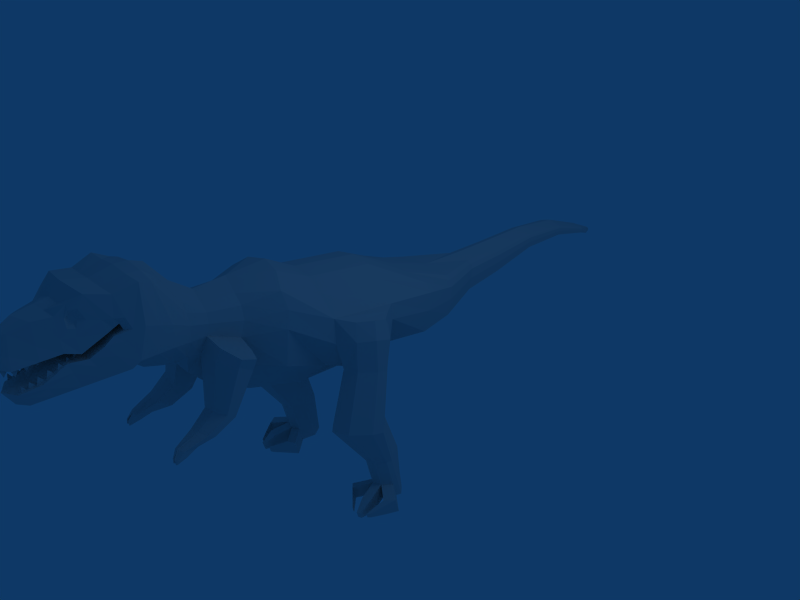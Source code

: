 # Source: T-REX.blend  (saved by Blender 2.68.0; exported with 4.5.12 LTS)
import bpy
from mathutils import Matrix  # noqa: F401  (used for matrix-valued properties, if any)

bpy.ops.wm.read_factory_settings(use_empty=True)
scene = bpy.context.scene
scene.name = 'Scene'

# ---- collections
col_collection_1 = bpy.data.collections.new('Collection 1'); scene.collection.children.link(col_collection_1)

# ---- materials (node trees are filled in below, after node groups)
mat_material = bpy.data.materials.new('Material')
mat_material.alpha_threshold = 0.0
mat_material.roughness = 0.5
mat_material.line_color = (0.0, 0.0, 0.0, 1.0)

# ---- material node trees

# ---- world
world_world = bpy.data.worlds.new('World'); scene.world = world_world
world_world.color = (0.05656, 0.2208, 0.4)
world_world.use_sun_shadow = False
world_world.sun_shadow_jitter_overblur = 0.0
world_world.cycles.sampling_method = 'MANUAL'
world_world.cycles.sample_map_resolution = 256

# ---- cameras
cam_camera = bpy.data.cameras.new('Camera')
cam_camera.passepartout_alpha = 0.2
cam_camera.clip_end = 100.0
cam_camera.lens = 35.0
cam_camera.sensor_width = 32.0
cam_camera.sensor_height = 18.0
cam_camera.ortho_scale = 7.314
cam_camera.show_passepartout = False
cam_camera.show_safe_areas = True
cam_camera.dof.focus_distance = 0.0
cam_camera.dof.aperture_fstop = 128.0

# ---- lights
light_spot = bpy.data.lights.new('Spot', 'POINT')
light_spot.transmission_factor = 0.0
light_spot.cutoff_distance = 30.0
light_spot.energy = 100.0
light_spot.shadow_buffer_clip_start = 1.001
light_spot.shadow_soft_size = 1.0
light_spot.shadow_maximum_resolution = 0.006
light_spot.use_absolute_resolution = True
light_spot.cycles.use_multiple_importance_sampling = False

# ---- meshes
me_plane_027 = bpy.data.meshes.new('Plane.027')
me_plane_027.from_pydata([(1.0, 0.0, 0.0), (-1.0, -1.0, 0.0), (-1.0, 1.0, 0.0)], [], [(1, 0, 2)])
me_plane_027.use_remesh_preserve_volume = False
me_plane_027.use_remesh_preserve_attributes = False
me_plane_027.use_mirror_vertex_groups = False
me_plane_027.update()
me_plane_026 = bpy.data.meshes.new('Plane.026')
me_plane_026.from_pydata([(1.0, 0.0, 0.0), (-1.0, -1.0, 0.0), (-1.0, 1.0, 0.0)], [], [(1, 0, 2)])
me_plane_026.use_remesh_preserve_volume = False
me_plane_026.use_remesh_preserve_attributes = False
me_plane_026.use_mirror_vertex_groups = False
me_plane_026.update()
me_plane_025 = bpy.data.meshes.new('Plane.025')
me_plane_025.from_pydata([(1.0, 0.0, 0.0), (-1.0, -1.0, 0.0), (-1.0, 1.0, 0.0)], [], [(1, 0, 2)])
me_plane_025.use_remesh_preserve_volume = False
me_plane_025.use_remesh_preserve_attributes = False
me_plane_025.use_mirror_vertex_groups = False
me_plane_025.update()
me_plane_024 = bpy.data.meshes.new('Plane.024')
me_plane_024.from_pydata([(1.0, 0.0, 0.0), (-1.0, -1.0, 0.0), (-1.0, 1.0, 0.0)], [], [(1, 0, 2)])
me_plane_024.use_remesh_preserve_volume = False
me_plane_024.use_remesh_preserve_attributes = False
me_plane_024.use_mirror_vertex_groups = False
me_plane_024.update()
me_plane_023 = bpy.data.meshes.new('Plane.023')
me_plane_023.from_pydata([(1.0, 0.0, 0.0), (-1.0, -1.0, 0.0), (-1.0, 1.0, 0.0)], [], [(1, 0, 2)])
me_plane_023.use_remesh_preserve_volume = False
me_plane_023.use_remesh_preserve_attributes = False
me_plane_023.use_mirror_vertex_groups = False
me_plane_023.update()
me_plane_022 = bpy.data.meshes.new('Plane.022')
me_plane_022.from_pydata([(1.0, 0.0, 0.0), (-1.0, -1.0, 0.0), (-1.0, 1.0, 0.0)], [], [(1, 0, 2)])
me_plane_022.use_remesh_preserve_volume = False
me_plane_022.use_remesh_preserve_attributes = False
me_plane_022.use_mirror_vertex_groups = False
me_plane_022.update()
me_plane_021 = bpy.data.meshes.new('Plane.021')
me_plane_021.from_pydata([(1.0, 0.0, 0.0), (-1.0, -1.0, 0.0), (-1.0, 1.0, 0.0)], [], [(1, 0, 2)])
me_plane_021.use_remesh_preserve_volume = False
me_plane_021.use_remesh_preserve_attributes = False
me_plane_021.use_mirror_vertex_groups = False
me_plane_021.update()
me_plane_020 = bpy.data.meshes.new('Plane.020')
me_plane_020.from_pydata([(1.0, 0.0, 0.0), (-1.0, -1.0, 0.0), (-1.0, 1.0, 0.0)], [], [(1, 0, 2)])
me_plane_020.use_remesh_preserve_volume = False
me_plane_020.use_remesh_preserve_attributes = False
me_plane_020.use_mirror_vertex_groups = False
me_plane_020.update()
me_plane_019 = bpy.data.meshes.new('Plane.019')
me_plane_019.from_pydata([(1.0, 0.0, 0.0), (-1.0, -1.0, 0.0), (-1.0, 1.0, 0.0)], [], [(1, 0, 2)])
me_plane_019.use_remesh_preserve_volume = False
me_plane_019.use_remesh_preserve_attributes = False
me_plane_019.use_mirror_vertex_groups = False
me_plane_019.update()
me_plane_018 = bpy.data.meshes.new('Plane.018')
me_plane_018.from_pydata([(1.0, 0.0, 0.0), (-1.0, -1.0, 0.0), (-1.0, 1.0, 0.0)], [], [(1, 0, 2)])
me_plane_018.use_remesh_preserve_volume = False
me_plane_018.use_remesh_preserve_attributes = False
me_plane_018.use_mirror_vertex_groups = False
me_plane_018.update()
me_plane_017 = bpy.data.meshes.new('Plane.017')
me_plane_017.from_pydata([(1.0, 0.0, 0.0), (-1.0, -1.0, 0.0), (-1.0, 1.0, 0.0)], [], [(1, 0, 2)])
me_plane_017.use_remesh_preserve_volume = False
me_plane_017.use_remesh_preserve_attributes = False
me_plane_017.use_mirror_vertex_groups = False
me_plane_017.update()
me_plane_016 = bpy.data.meshes.new('Plane.016')
me_plane_016.from_pydata([(1.0, 0.0, 0.0), (-1.0, -1.0, 0.0), (-1.0, 1.0, 0.0)], [], [(1, 0, 2)])
me_plane_016.use_remesh_preserve_volume = False
me_plane_016.use_remesh_preserve_attributes = False
me_plane_016.use_mirror_vertex_groups = False
me_plane_016.update()
me_plane_015 = bpy.data.meshes.new('Plane.015')
me_plane_015.from_pydata([(1.0, 0.0, 0.0), (-1.0, -1.0, 0.0), (-1.0, 1.0, 0.0)], [], [(1, 0, 2)])
me_plane_015.use_remesh_preserve_volume = False
me_plane_015.use_remesh_preserve_attributes = False
me_plane_015.use_mirror_vertex_groups = False
me_plane_015.update()
me_plane_014 = bpy.data.meshes.new('Plane.014')
me_plane_014.from_pydata([(1.0, 0.0, 0.0), (-1.0, -1.0, 0.0), (-1.0, 1.0, 0.0)], [], [(1, 0, 2)])
me_plane_014.use_remesh_preserve_volume = False
me_plane_014.use_remesh_preserve_attributes = False
me_plane_014.use_mirror_vertex_groups = False
me_plane_014.update()
me_plane_013 = bpy.data.meshes.new('Plane.013')
me_plane_013.from_pydata([(1.0, 0.0, 0.0), (-1.0, -1.0, 0.0), (-1.0, 1.0, 0.0)], [], [(1, 0, 2)])
me_plane_013.use_remesh_preserve_volume = False
me_plane_013.use_remesh_preserve_attributes = False
me_plane_013.use_mirror_vertex_groups = False
me_plane_013.update()
me_plane_012 = bpy.data.meshes.new('Plane.012')
me_plane_012.from_pydata([(1.0, 0.0, 0.0), (-1.0, -1.0, 0.0), (-1.0, 1.0, 0.0)], [], [(1, 0, 2)])
me_plane_012.use_remesh_preserve_volume = False
me_plane_012.use_remesh_preserve_attributes = False
me_plane_012.use_mirror_vertex_groups = False
me_plane_012.update()
me_plane_011 = bpy.data.meshes.new('Plane.011')
me_plane_011.from_pydata([(1.0, 0.0, 0.0), (-1.0, -1.0, 0.0), (-1.0, 1.0, 0.0)], [], [(1, 0, 2)])
me_plane_011.use_remesh_preserve_volume = False
me_plane_011.use_remesh_preserve_attributes = False
me_plane_011.use_mirror_vertex_groups = False
me_plane_011.update()
me_plane_010 = bpy.data.meshes.new('Plane.010')
me_plane_010.from_pydata([(1.0, 0.0, 0.0), (-1.0, -1.0, 0.0), (-1.0, 1.0, 0.0)], [], [(1, 0, 2)])
me_plane_010.use_remesh_preserve_volume = False
me_plane_010.use_remesh_preserve_attributes = False
me_plane_010.use_mirror_vertex_groups = False
me_plane_010.update()
me_plane_009 = bpy.data.meshes.new('Plane.009')
me_plane_009.from_pydata([(1.0, 0.0, 0.0), (-1.0, -1.0, 0.0), (-1.0, 1.0, 0.0)], [], [(1, 0, 2)])
me_plane_009.use_remesh_preserve_volume = False
me_plane_009.use_remesh_preserve_attributes = False
me_plane_009.use_mirror_vertex_groups = False
me_plane_009.update()
me_plane_008 = bpy.data.meshes.new('Plane.008')
me_plane_008.from_pydata([(1.0, 0.0, 0.0), (-1.0, -1.0, 0.0), (-1.0, 1.0, 0.0)], [], [(1, 0, 2)])
me_plane_008.use_remesh_preserve_volume = False
me_plane_008.use_remesh_preserve_attributes = False
me_plane_008.use_mirror_vertex_groups = False
me_plane_008.update()
me_plane_007 = bpy.data.meshes.new('Plane.007')
me_plane_007.from_pydata([(1.0, 0.0, 0.0), (-1.0, -1.0, 0.0), (-1.0, 1.0, 0.0)], [], [(1, 0, 2)])
me_plane_007.use_remesh_preserve_volume = False
me_plane_007.use_remesh_preserve_attributes = False
me_plane_007.use_mirror_vertex_groups = False
me_plane_007.update()
me_plane_006 = bpy.data.meshes.new('Plane.006')
me_plane_006.from_pydata([(1.0, 0.0, 0.0), (-1.0, -1.0, 0.0), (-1.0, 1.0, 0.0)], [], [(1, 0, 2)])
me_plane_006.use_remesh_preserve_volume = False
me_plane_006.use_remesh_preserve_attributes = False
me_plane_006.use_mirror_vertex_groups = False
me_plane_006.update()
me_plane_005 = bpy.data.meshes.new('Plane.005')
me_plane_005.from_pydata([(1.0, 0.0, 0.0), (-1.0, -1.0, 0.0), (-1.0, 1.0, 0.0)], [], [(1, 0, 2)])
me_plane_005.use_remesh_preserve_volume = False
me_plane_005.use_remesh_preserve_attributes = False
me_plane_005.use_mirror_vertex_groups = False
me_plane_005.update()
me_plane_004 = bpy.data.meshes.new('Plane.004')
me_plane_004.from_pydata([(1.0, 0.0, 0.0), (-1.0, -1.0, 0.0), (-1.0, 1.0, 0.0)], [], [(1, 0, 2)])
me_plane_004.use_remesh_preserve_volume = False
me_plane_004.use_remesh_preserve_attributes = False
me_plane_004.use_mirror_vertex_groups = False
me_plane_004.update()
me_plane_003 = bpy.data.meshes.new('Plane.003')
me_plane_003.from_pydata([(1.0, 0.0, 0.0), (-1.0, -1.0, 0.0), (-1.0, 1.0, 0.0)], [], [(1, 0, 2)])
me_plane_003.use_remesh_preserve_volume = False
me_plane_003.use_remesh_preserve_attributes = False
me_plane_003.use_mirror_vertex_groups = False
me_plane_003.update()
me_plane_002 = bpy.data.meshes.new('Plane.002')
me_plane_002.from_pydata([(1.0, 0.0, 0.0), (-1.0, -1.0, 0.0), (-1.0, 1.0, 0.0)], [], [(1, 0, 2)])
me_plane_002.use_remesh_preserve_volume = False
me_plane_002.use_remesh_preserve_attributes = False
me_plane_002.use_mirror_vertex_groups = False
me_plane_002.update()
me_plane_001 = bpy.data.meshes.new('Plane.001')
me_plane_001.from_pydata([(1.0, 0.0, 0.0), (-1.0, -1.0, 0.0), (-1.0, 1.0, 0.0)], [], [(1, 0, 2)])
me_plane_001.use_remesh_preserve_volume = False
me_plane_001.use_remesh_preserve_attributes = False
me_plane_001.use_mirror_vertex_groups = False
me_plane_001.update()
me_plane = bpy.data.meshes.new('Plane')
me_plane.from_pydata([(1.0, 0.0, 0.0), (-1.0, -1.0, 0.0), (-1.0, 1.0, 0.0)], [], [(1, 0, 2)])
me_plane.use_remesh_preserve_volume = False
me_plane.use_remesh_preserve_attributes = False
me_plane.use_mirror_vertex_groups = False
me_plane.update()
me_cube = bpy.data.meshes.new('Cube')
me_cube.from_pydata([(0.3693, -3.608, 1.459), (0.1525, -4.453, 1.303), (0.3561, -3.768, 1.918), (0.07929, -4.402, 1.642), (0.4018, -3.494, 1.534), (0.484, -3.28, 1.921), (0.4107, -3.468, 1.461), (0.5177, -3.294, 1.477), (0.3815, -3.661, 1.346), (0.4522, -3.46, 1.049), (0.1655, -4.447, 1.056), (0.1011, -4.347, 0.8726), (0.0, -3.606, 1.446), (0.0, -4.648, 1.354), (0.0, -3.82, 1.961), (-9.047e-09, -4.534, 1.642), (2.58e-07, -3.437, 1.584), (0.0, -3.288, 1.953), (3.173e-07, -3.397, 1.461), (0.4152, -2.961, 1.328), (0.0, -3.613, 1.346), (3.766e-07, -3.386, 1.049), (0.0, -4.542, 1.052), (0.0, -4.439, 0.8819), (0.3036, -3.856, 1.309), (0.2722, -3.9, 1.839), (0.0, -3.871, 1.309), (0.0, -3.94, 1.832), (0.2676, -4.004, 1.357), (0.2263, -4.017, 1.731), (0.0, -4.09, 1.81), (0.0, -4.062, 1.369), (0.2146, -4.211, 1.332), (0.1585, -4.202, 1.72), (0.0, -4.317, 1.771), (0.0, -4.208, 1.327), (0.2767, -3.903, 0.9606), (0.2735, -3.994, 1.25), (0.0, -3.926, 0.9606), (0.0, -4.034, 1.25), (0.1889, -4.125, 0.9166), (0.2195, -4.22, 1.102), (0.0, -4.196, 0.9166), (0.0, -4.304, 1.102), (0.3644, -3.681, 1.005), (0.3275, -3.804, 1.247), (0.0, -3.656, 1.005), (0.0, -3.8, 1.247), (0.4849, -3.377, 1.119), (0.3961, -3.568, 1.425), (0.0, -3.285, 0.8654), (0.0, -3.516, 1.433), (0.0, -4.448, 1.298), (0.3746, -3.644, 1.616), (0.1107, -4.434, 1.433), (0.4507, -3.45, 1.6), (0.4709, -3.402, 1.467), (0.4235, -3.584, 1.232), (0.1287, -4.408, 0.9858), (0.0, -4.604, 1.464), (0.0, -4.502, 0.9865), (0.2946, -3.88, 1.491), (0.2508, -4.009, 1.501), (0.1862, -4.208, 1.481), (0.2761, -3.959, 1.139), (0.2024, -4.184, 1.031), (0.3498, -3.757, 1.154), (0.4472, -3.494, 1.363), (0.2831, -3.846, 1.72), (0.2618, -3.888, 1.723), (0.2502, -3.913, 1.688), (0.2878, -3.826, 1.666), (0.2675, -3.863, 1.623), (0.2564, -3.907, 1.629), (0.2952, -3.861, 1.576), (0.2748, -3.936, 1.593), (0.3239, -3.824, 1.776), (0.3325, -3.766, 1.647), (0.2848, -3.906, 1.777), (0.2634, -3.94, 1.7), (0.1846, -3.607, 1.453), (0.07625, -4.551, 1.328), (0.1781, -3.794, 1.939), (0.03964, -4.468, 1.642), (0.2009, -3.465, 1.559), (0.242, -3.284, 1.925), (0.2053, -3.433, 1.461), (0.3463, -3.006, 1.695), (0.1907, -3.637, 1.346), (0.2261, -3.423, 1.049), (0.08274, -4.494, 1.054), (0.05056, -4.393, 0.8772), (0.1518, -3.863, 1.309), (0.1361, -3.929, 1.806), (0.1338, -4.033, 1.363), (0.1132, -4.053, 1.771), (0.1073, -4.21, 1.33), (0.07927, -4.26, 1.746), (0.1383, -3.915, 0.9606), (0.1367, -4.014, 1.25), (0.09445, -4.161, 0.9166), (0.1097, -4.262, 1.102), (0.1822, -3.669, 1.005), (0.1637, -3.802, 1.247), (0.2425, -3.331, 1.119), (0.198, -3.542, 1.429), (0.05534, -4.519, 1.449), (0.06435, -4.455, 0.9862), (0.0, -2.981, 1.887), (0.3935, -2.957, 1.062), (0.0, -2.972, 0.6926), (0.2068, -2.984, 1.793), (0.2089, -2.939, 0.8093), (0.4392, -3.167, 1.091), (0.4664, -3.128, 1.402), (0.2257, -3.135, 0.9642), (0.4151, -3.12, 1.85), (0.2244, -3.127, 1.909), (0.0, -3.149, 0.7491), (0.0, -3.132, 1.943), (0.4201, -3.524, 1.855), (0.3855, -3.551, 1.497), (0.0, -3.554, 1.892), (0.0, -3.522, 1.515), (0.4127, -3.547, 1.608), (0.21, -3.539, 1.867), (0.1928, -3.536, 1.506), (0.3291, -2.738, 1.197), (0.2913, -2.74, 1.327), (0.0, -2.748, 1.604), (0.3172, -2.744, 1.008), (0.0, -2.784, 0.6407), (0.2147, -2.757, 1.445), (0.2159, -2.763, 0.7979), (0.3126, -2.516, 1.133), (0.2794, -2.51, 1.248), (0.0, -2.483, 1.416), (0.3021, -2.552, 0.9982), (0.0, -2.66, 0.478), (0.2123, -2.513, 1.326), (0.2133, -2.599, 0.7547), (0.3628, -2.124, 1.045), (0.3162, -2.115, 1.206), (0.0, -2.078, 1.442), (0.3481, -2.174, 0.8553), (0.0, -2.325, 0.1244), (0.222, -2.119, 1.316), (0.2234, -2.24, 0.5131), (0.5561, -1.679, 1.078), (0.4659, -1.701, 1.287), (0.0, -1.557, 1.472), (0.5755, -1.722, 0.8656), (0.0, -1.888, -0.05833), (0.2659, -1.606, 1.427), (0.5133, -1.726, 0.3806), (0.7364, -1.213, 0.8695), (0.4659, -1.191, 1.079), (0.0, -1.174, 1.264), (0.7635, -1.224, 0.5637), (0.0, -1.213, -0.2663), (0.2659, -1.18, 1.219), (0.5133, -1.194, 0.1726), (0.7564, -0.3721, 0.771), (0.4595, -0.3145, 0.968), (0.0, -0.2987, 1.142), (0.7746, -0.3768, 0.5718), (0.0, -0.335, -0.2968), (0.2715, -0.304, 1.099), (0.5042, -0.3172, 0.1158), (0.6704, 0.3682, 0.6296), (0.5899, 0.3701, 0.7334), (0.0, 0.3243, 0.8252), (0.68, 0.3297, 0.3984), (0.0, 0.2511, -0.2397), (0.3105, 0.3215, 0.8026), (0.6134, 0.3145, 0.08592), (0.5187, 0.9008, 0.4783), (0.4731, 0.9018, 0.5554), (0.0, 0.9606, 0.6236), (0.5242, 0.8789, 0.3066), (0.0, 0.919, -0.1672), (0.4168, 0.9049, 0.6067), (0.4864, 0.8703, 0.07462), (0.2508, 1.583, 0.4309), (0.2159, 1.584, 0.4898), (0.0, 1.539, 0.6044), (0.2549, 1.567, 0.2998), (0.0, 1.502, -0.06211), (0.1729, 1.587, 0.529), (0.2261, 1.56, 0.1226), (0.2274, 2.177, 0.4495), (0.1989, 2.177, 0.4975), (0.0, 2.114, 0.6026), (0.2308, 2.163, 0.3425), (0.0, 2.082, 0.04731), (0.1639, 2.179, 0.5295), (0.2073, 2.158, 0.198), (0.1986, 2.895, 0.4905), (0.1815, 2.896, 0.5192), (0.0, 2.867, 0.6072), (0.2006, 2.887, 0.4265), (0.0, 2.846, 0.25), (0.1606, 2.897, 0.5383), (0.1865, 2.884, 0.3401), (0.1915, 3.587, 0.4367), (0.1798, 3.587, 0.4565), (0.0, 3.579, 0.5211), (0.1929, 3.581, 0.3927), (0.0, 3.564, 0.2711), (0.1653, 3.588, 0.4696), (0.1832, 3.579, 0.3332), (0.1662, 4.18, 0.1902), (0.1554, 4.185, 0.2728), (0.0, 4.171, 0.1527), (0.1721, 4.181, 0.2262), (0.0, 4.18, 0.3039), (0.1642, 4.184, 0.2648), (0.1713, 4.184, 0.2529), (0.1272, 4.37, 0.1185), (0.1239, 4.371, 0.2086), (0.0, 4.367, 0.1068), (0.1291, 4.37, 0.1297), (0.0, 4.37, 0.2183), (0.1266, 4.371, 0.1418), (0.1288, 4.371, 0.1381), (0.01596, 4.58, 0.06871), (0.01078, 4.582, 0.1083), (0.0, 4.575, 0.05073), (0.01877, 4.58, 0.08596), (0.0, 4.58, 0.1232), (0.01496, 4.582, 0.1045), (0.01836, 4.582, 0.09873), (1.03, -0.8727, 0.8279), (1.108, -0.9241, 0.6268), (1.045, -0.7298, 0.803), (1.127, -0.7372, 0.5821), (0.9099, -0.566, 0.799), (0.9341, -0.5829, 0.6296), (0.979, -1.106, 0.619), (0.9122, -1.055, 0.8315), (0.8014, -1.16, 0.2177), (0.6843, -1.056, 0.1823), (0.8081, -0.523, 0.1625), (0.6628, -0.7476, 0.158), (1.118, -0.9245, 0.2238), (1.124, -0.7963, 0.1924), (0.9659, -0.6377, 0.1773), (0.985, -1.111, 0.241), (1.005, -1.299, -0.5103), (0.9818, -0.7222, -0.5881), (1.175, -0.9158, -0.5696), (1.168, -1.072, -0.5313), (0.6119, -0.8563, -0.6117), (0.7892, -0.5823, -0.6061), (0.6381, -1.233, -0.582), (0.7811, -1.36, -0.5388), (0.9531, -0.8764, -1.138), (0.9407, -0.5689, -1.179), (1.044, -0.6721, -1.169), (1.04, -0.7554, -1.149), (0.7436, -0.6404, -1.192), (0.8381, -0.39, -1.206), (0.7575, -0.8411, -1.176), (0.8337, -0.9085, -1.153), (0.953, -0.726, -1.724), (0.9406, -0.4188, -1.765), (1.043, -0.5219, -1.755), (1.04, -0.6051, -1.735), (0.7437, -0.4902, -1.778), (0.8381, -0.3443, -1.775), (0.7577, -0.6908, -1.762), (0.8338, -0.7581, -1.739), (0.7437, -0.5403, -1.582), (0.7576, -0.7409, -1.566), (0.8338, -0.8083, -1.543), (0.953, -0.7762, -1.528), (1.04, -0.6553, -1.54), (1.043, -0.572, -1.56), (0.9406, -0.4689, -1.57), (0.8381, -0.3596, -1.585), (1.026, -1.019, -1.591), (0.907, -1.051, -1.606), (0.907, -1.001, -1.801), (1.026, -0.9685, -1.786), (0.6731, -1.007, -1.595), (0.5969, -0.9399, -1.618), (0.597, -0.8897, -1.813), (0.6731, -0.9571, -1.79), (1.248, -0.8078, -1.579), (1.161, -0.9288, -1.567), (1.161, -0.8786, -1.763), (1.248, -0.7577, -1.774), (1.017, -1.183, -1.703), (0.9667, -1.196, -1.71), (0.9667, -1.175, -1.791), (1.017, -1.162, -1.785), (0.8687, -1.178, -1.705), (0.8368, -1.15, -1.715), (0.8368, -1.129, -1.796), (0.8687, -1.157, -1.787), (1.105, -1.098, -1.708), (1.078, -1.136, -1.705), (1.078, -1.12, -1.765), (1.105, -1.083, -1.769), (1.178, -0.9511, -1.638), (1.178, -0.9155, -1.777), (1.117, -1.037, -1.631), (1.117, -1.001, -1.769), (0.7728, -2.452, 0.8699), (0.735, -2.472, 0.7661), (0.7663, -2.267, 0.7989), (0.7131, -2.295, 0.6531), (0.4782, -2.58, 0.783), (0.5383, -2.548, 0.9478), (0.6126, -2.22, 0.821), (0.5283, -2.265, 0.5895), (0.32, -2.689, 0.1933), (0.3261, -2.473, 0.04775), (0.6345, -2.612, 0.2002), (0.6213, -2.506, 0.1321), (0.4797, -2.677, 0.2104), (0.5098, -2.487, 0.09378), (0.353, -2.9, 0.03596), (0.3578, -2.728, -0.07998), (0.6034, -2.839, 0.04142), (0.5929, -2.754, -0.01281), (0.4801, -2.891, 0.04957), (0.5041, -2.74, -0.04333), (0.4168, -3.14, -0.06091), (0.4139, -2.952, -0.09596), (0.5559, -3.11, -0.05321), (0.5495, -2.967, -0.06926), (0.4808, -3.141, -0.04824), (0.4943, -2.952, -0.1235), (0.5231, -2.548, 0.9511), (0.5087, -2.264, 0.5846), (0.4612, -2.582, 0.7812), (0.5957, -2.217, 0.8232), (0.4981, -2.487, 0.09083), (0.4694, -2.678, 0.2093), (0.4948, -2.739, -0.04568), (0.472, -2.892, 0.0487), (0.4891, -3.043, -0.1217), (0.4767, -3.141, -0.03314), (0.4882, -3.204, -0.1251), (0.4594, -3.203, -0.1384), (0.458, -3.066, -0.1552), (0.4941, -3.156, -0.1676), (0.51, -3.209, -0.133), (0.5081, -3.209, -0.1169), (0.514, -3.162, -0.1594), (0.5165, -3.071, -0.1603), (0.543, -3.078, -0.1342), (0.5461, -3.194, -0.1354), (0.4924, -3.175, -0.07502), (0.4954, -3.175, -0.09062), (0.5016, -3.011, -0.1406), (0.5054, -3.011, -0.1419), (0.5463, -3.022, -0.1018), (0.551, -3.152, -0.0943), (0.4782, -3.209, -0.1795), (0.4722, -3.209, -0.1823), (0.4719, -3.199, -0.1858), (0.4794, -3.199, -0.1884), (0.5211, -3.209, -0.1799), (0.5204, -3.209, -0.1743), (0.5225, -3.192, -0.1892), (0.5234, -3.192, -0.1895), (0.5326, -3.195, -0.1804), (0.5337, -3.203, -0.1808)], [], [(63, 33, 3, 54), (125, 120, 5, 85), (115, 118, 110, 112), (124, 121, 4, 55), (104, 48, 9, 89), (55, 4, 6, 56), (100, 40, 11, 91), (67, 49, 8, 57), (65, 41, 10, 58), (96, 81, 13, 52, 35), (97, 34, 15, 83), (106, 83, 15, 59), (126, 123, 16, 84), (84, 16, 18, 86), (105, 51, 20, 88), (107, 90, 22, 60), (101, 43, 22, 90), (77, 76, 68, 71), (80, 92, 26, 12), (82, 14, 27, 93), (75, 74, 72, 73), (92, 94, 31, 26), (93, 27, 30, 95), (62, 29, 33, 63), (94, 96, 35, 31), (95, 30, 34, 97), (102, 44, 36, 98), (66, 45, 37, 64), (103, 47, 39, 99), (98, 36, 40, 100), (64, 37, 41, 65), (99, 39, 43, 101), (89, 9, 44, 102), (57, 8, 45, 66), (88, 20, 47, 103), (117, 116, 87, 111), (56, 6, 49, 67), (86, 18, 51, 105), (32, 63, 54, 1), (120, 124, 55, 5), (5, 55, 56, 7), (48, 67, 57, 9), (40, 65, 58, 11), (81, 106, 59, 13), (91, 107, 60, 23), (0, 53, 61, 24), (24, 61, 62, 28), (28, 62, 63, 32), (44, 66, 64, 36), (36, 64, 65, 40), (9, 57, 66, 44), (7, 56, 67, 48), (71, 68, 69, 72), (72, 69, 70, 73), (74, 77, 71, 72), (76, 78, 69, 68), (78, 79, 70, 69), (79, 75, 73, 70), (53, 2, 76, 77), (62, 61, 74, 75), (61, 53, 77, 74), (2, 25, 78, 76), (25, 29, 79, 78), (29, 62, 75, 79), (122, 125, 85, 17), (113, 115, 112, 109), (50, 104, 89, 21), (42, 100, 91, 23), (32, 1, 81, 96), (33, 97, 83, 3), (54, 3, 83, 106), (121, 126, 84, 4), (4, 84, 86, 6), (49, 105, 88, 8), (58, 10, 90, 107), (41, 101, 90, 10), (0, 24, 92, 80), (2, 82, 93, 25), (24, 28, 94, 92), (25, 93, 95, 29), (28, 32, 96, 94), (29, 95, 97, 33), (46, 102, 98, 38), (45, 103, 99, 37), (38, 98, 100, 42), (37, 99, 101, 41), (21, 89, 102, 46), (8, 88, 103, 45), (114, 113, 109, 19), (6, 86, 105, 49), (1, 54, 106, 81), (11, 58, 107, 91), (116, 114, 19, 87), (119, 117, 111, 108), (104, 50, 118, 115), (85, 5, 116, 117), (48, 104, 115, 113), (7, 48, 113, 114), (5, 7, 114, 116), (17, 85, 117, 119), (82, 2, 120, 125), (53, 0, 121, 124), (80, 12, 123, 126), (2, 53, 124, 120), (14, 82, 125, 122), (0, 80, 126, 121), (112, 110, 131, 133), (109, 112, 133, 130), (87, 19, 127, 128), (108, 111, 132, 129), (111, 87, 128, 132), (19, 109, 130, 127), (128, 127, 134, 135), (130, 133, 140, 137), (133, 131, 138, 140), (132, 128, 135, 139), (129, 132, 139, 136), (127, 130, 137, 134), (139, 135, 142, 146), (136, 139, 146, 143), (134, 137, 144, 141), (135, 134, 141, 142), (313, 312, 309, 308), (140, 138, 145, 147), (143, 146, 153, 150), (141, 144, 151, 148), (142, 141, 148, 149), (144, 147, 154, 151), (147, 145, 152, 154), (146, 142, 149, 153), (149, 148, 155, 156), (151, 154, 161, 158), (154, 152, 159, 161), (153, 149, 156, 160), (150, 153, 160, 157), (148, 151, 158, 155), (160, 156, 163, 167), (157, 160, 167, 164), (156, 155, 162, 163), (161, 159, 166, 168), (162, 165, 172, 169), (163, 162, 169, 170), (165, 168, 175, 172), (168, 166, 173, 175), (167, 163, 170, 174), (164, 167, 174, 171), (172, 175, 182, 179), (175, 173, 180, 182), (174, 170, 177, 181), (171, 174, 181, 178), (169, 172, 179, 176), (170, 169, 176, 177), (181, 177, 184, 188), (178, 181, 188, 185), (176, 179, 186, 183), (177, 176, 183, 184), (179, 182, 189, 186), (182, 180, 187, 189), (183, 186, 193, 190), (184, 183, 190, 191), (186, 189, 196, 193), (189, 187, 194, 196), (188, 184, 191, 195), (185, 188, 195, 192), (196, 194, 201, 203), (195, 191, 198, 202), (192, 195, 202, 199), (190, 193, 200, 197), (191, 190, 197, 198), (193, 196, 203, 200), (199, 202, 209, 206), (197, 200, 207, 204), (198, 197, 204, 205), (200, 203, 210, 207), (203, 201, 208, 210), (202, 198, 205, 209), (206, 209, 212, 215), (209, 205, 216, 212), (210, 208, 213, 211), (207, 210, 211, 214), (205, 204, 217, 216), (204, 207, 214, 217), (214, 211, 218, 221), (216, 217, 224, 223), (217, 214, 221, 224), (215, 212, 219, 222), (212, 216, 223, 219), (211, 213, 220, 218), (219, 223, 230, 226), (218, 220, 227, 225), (221, 218, 225, 228), (223, 224, 231, 230), (224, 221, 228, 231), (222, 219, 226, 229), (237, 236, 234, 235), (239, 238, 233, 232), (233, 235, 234, 232), (236, 162, 155, 239), (165, 162, 236, 237), (155, 158, 238, 239), (234, 236, 239, 232), (165, 237, 246, 242), (238, 158, 240, 247), (161, 168, 243, 241), (168, 165, 242, 243), (237, 235, 245, 246), (233, 238, 247, 244), (158, 161, 241, 240), (235, 233, 244, 245), (243, 242, 253, 252), (246, 245, 250, 249), (244, 247, 248, 251), (241, 243, 252, 254), (247, 240, 255, 248), (240, 241, 254, 255), (245, 244, 251, 250), (242, 246, 249, 253), (252, 253, 261, 260), (249, 250, 258, 257), (251, 248, 256, 259), (254, 252, 260, 262), (248, 255, 263, 256), (255, 254, 262, 263), (250, 251, 259, 258), (253, 249, 257, 261), (273, 272, 268, 270), (277, 276, 267, 266), (279, 278, 265, 269), (272, 279, 269, 268), (278, 277, 266, 265), (262, 260, 272, 273), (256, 263, 274, 275), (263, 262, 273, 274), (258, 259, 276, 277), (261, 257, 278, 279), (260, 261, 279, 272), (257, 258, 277, 278), (259, 256, 275, 276), (305, 304, 300, 303), (274, 281, 280, 275), (271, 282, 281, 274), (264, 283, 282, 271), (275, 280, 283, 264), (283, 280, 292, 295), (273, 285, 284, 274), (270, 286, 285, 273), (271, 287, 286, 270), (274, 284, 287, 271), (284, 285, 297, 296), (275, 289, 288, 276), (264, 290, 289, 275), (267, 291, 290, 264), (276, 288, 291, 267), (292, 293, 294, 295), (296, 297, 298, 299), (300, 301, 302, 303), (285, 286, 298, 297), (286, 287, 299, 298), (280, 281, 293, 292), (304, 306, 301, 300), (287, 284, 296, 299), (281, 282, 294, 293), (306, 307, 302, 301), (282, 283, 295, 294), (307, 305, 303, 302), (291, 288, 304, 305), (288, 289, 306, 304), (289, 290, 307, 306), (290, 291, 305, 307), (315, 314, 310, 311), (309, 311, 310, 308), (313, 308, 310, 314), (334, 336, 312, 313), (335, 337, 314, 315), (334, 313, 314, 337), (309, 312, 320, 318), (315, 311, 319, 321), (311, 309, 318, 319), (336, 140, 316, 339), (140, 147, 317, 316), (335, 315, 321, 338), (339, 316, 322, 341), (318, 320, 326, 324), (319, 318, 324, 325), (321, 319, 325, 327), (316, 317, 323, 322), (338, 321, 327, 340), (340, 327, 333, 342), (341, 322, 328, 343), (324, 326, 332, 330), (325, 324, 330, 331), (327, 325, 331, 333), (322, 323, 329, 328), (342, 356, 354, 343), (137, 140, 336, 334), (147, 144, 337, 335), (137, 334, 337, 144), (312, 336, 339, 320), (147, 335, 338, 317), (320, 339, 341, 326), (317, 338, 340, 323), (323, 340, 342, 329), (326, 341, 343, 332), (343, 354, 355, 332), (347, 344, 360, 363), (328, 345, 344, 343), (329, 346, 345, 328), (342, 347, 346, 329), (343, 344, 347, 342), (351, 352, 368, 367), (354, 349, 348, 355), (356, 350, 349, 354), (357, 351, 350, 356), (358, 352, 351, 357), (359, 353, 352, 358), (355, 348, 353, 359), (333, 357, 356, 342), (331, 358, 357, 333), (330, 359, 358, 331), (332, 355, 359, 330), (360, 361, 362, 363), (346, 347, 363, 362), (344, 345, 361, 360), (345, 346, 362, 361), (364, 365, 366, 367, 368, 369), (353, 348, 364, 369), (348, 349, 365, 364), (350, 351, 367, 366), (352, 353, 369, 368), (349, 350, 366, 365), (267, 264, 271, 270, 268, 269, 265, 266)])
me_cube.materials.append(mat_material)
me_cube.use_remesh_preserve_volume = False
me_cube.use_remesh_preserve_attributes = False
me_cube.use_mirror_vertex_groups = False
me_cube.update()

# ---- objects
ob_plane_027 = bpy.data.objects.new('Plane.027', me_plane_027)
ob_plane_026 = bpy.data.objects.new('Plane.026', me_plane_026)
ob_plane_025 = bpy.data.objects.new('Plane.025', me_plane_025)
ob_plane_024 = bpy.data.objects.new('Plane.024', me_plane_024)
ob_plane_023 = bpy.data.objects.new('Plane.023', me_plane_023)
ob_plane_022 = bpy.data.objects.new('Plane.022', me_plane_022)
ob_plane_021 = bpy.data.objects.new('Plane.021', me_plane_021)
ob_plane_020 = bpy.data.objects.new('Plane.020', me_plane_020)
ob_plane_019 = bpy.data.objects.new('Plane.019', me_plane_019)
ob_plane_018 = bpy.data.objects.new('Plane.018', me_plane_018)
ob_plane_017 = bpy.data.objects.new('Plane.017', me_plane_017)
ob_plane_016 = bpy.data.objects.new('Plane.016', me_plane_016)
ob_plane_015 = bpy.data.objects.new('Plane.015', me_plane_015)
ob_plane_014 = bpy.data.objects.new('Plane.014', me_plane_014)
ob_plane_013 = bpy.data.objects.new('Plane.013', me_plane_013)
ob_plane_012 = bpy.data.objects.new('Plane.012', me_plane_012)
ob_plane_011 = bpy.data.objects.new('Plane.011', me_plane_011)
ob_plane_010 = bpy.data.objects.new('Plane.010', me_plane_010)
ob_plane_009 = bpy.data.objects.new('Plane.009', me_plane_009)
ob_plane_008 = bpy.data.objects.new('Plane.008', me_plane_008)
ob_plane_007 = bpy.data.objects.new('Plane.007', me_plane_007)
ob_plane_006 = bpy.data.objects.new('Plane.006', me_plane_006)
ob_plane_005 = bpy.data.objects.new('Plane.005', me_plane_005)
ob_plane_004 = bpy.data.objects.new('Plane.004', me_plane_004)
ob_plane_003 = bpy.data.objects.new('Plane.003', me_plane_003)
ob_plane_002 = bpy.data.objects.new('Plane.002', me_plane_002)
ob_plane_001 = bpy.data.objects.new('Plane.001', me_plane_001)
ob_plane = bpy.data.objects.new('Plane', me_plane)
ob_cube = bpy.data.objects.new('Cube', me_cube)
ob_lamp = bpy.data.objects.new('Lamp', light_spot)
ob_camera = bpy.data.objects.new('Camera', cam_camera)

# ---- transforms, parenting, visibility, modifiers, constraints
ob_plane_027.location = (-0.1344, -4.418, 1.273)
ob_plane_027.rotation_euler = (-3.184, 1.296, -2.928)
ob_plane_027.scale = (0.05066, 0.05066, 0.05066)
ob_plane_027.lineart.crease_threshold = 0.0
ob_plane_026.location = (-0.1829, -4.31, 1.288)
ob_plane_026.rotation_euler = (-0.2379, 1.777, 0.09291)
ob_plane_026.scale = (0.05066, 0.05066, 0.05066)
ob_plane_026.lineart.crease_threshold = 0.0
ob_plane_025.location = (-0.1829, -4.22, 1.31)
ob_plane_025.rotation_euler = (-1.385, 1.556, -1.501)
ob_plane_025.scale = (0.05066, 0.05066, 0.05066)
ob_plane_025.lineart.crease_threshold = 0.0
ob_plane_024.location = (-0.1829, -4.121, 1.322)
ob_plane_024.rotation_euler = (-1.385, 1.556, -1.501)
ob_plane_024.scale = (0.05066, 0.05066, 0.05066)
ob_plane_024.lineart.crease_threshold = 0.0
ob_plane_023.location = (-0.1829, -4.046, 1.335)
ob_plane_023.rotation_euler = (-1.385, 1.556, -1.501)
ob_plane_023.scale = (0.05066, 0.05066, 0.05066)
ob_plane_023.lineart.crease_threshold = 0.0
ob_plane_022.location = (-0.07378, -4.501, 1.285)
ob_plane_022.rotation_euler = (-2.681, 1.307, -2.455)
ob_plane_022.scale = (0.05066, 0.05066, 0.05066)
ob_plane_022.lineart.crease_threshold = 0.0
ob_plane_021.location = (-0.04991, -4.57, 1.308)
ob_plane_021.rotation_euler = (-2.45, 1.209, -1.994)
ob_plane_021.scale = (0.05066, 0.05066, 0.05066)
ob_plane_021.lineart.crease_threshold = 0.0
ob_plane_020.location = (-0.2788, -3.891, 1.255)
ob_plane_020.rotation_euler = (0.4457, -1.438, -3.237)
ob_plane_020.scale = (0.05066, 0.05066, 0.05066)
ob_plane_020.lineart.crease_threshold = 0.0
ob_plane_019.location = (-0.2534, -3.964, 1.263)
ob_plane_019.rotation_euler = (-0.5457, -1.383, -2.243)
ob_plane_019.scale = (0.05066, 0.05066, 0.05066)
ob_plane_019.lineart.crease_threshold = 0.0
ob_plane_018.location = (-0.1673, -4.39, 1.075)
ob_plane_018.rotation_euler = (-0.3751, -1.254, -2.461)
ob_plane_018.scale = (0.05066, 0.05066, 0.05066)
ob_plane_018.lineart.crease_threshold = 0.0
ob_plane_017.location = (-0.1828, -4.321, 1.108)
ob_plane_017.rotation_euler = (-1.14, -1.301, -1.892)
ob_plane_017.scale = (0.05066, 0.05066, 0.05066)
ob_plane_017.lineart.crease_threshold = 0.0
ob_plane_016.location = (-0.1998, -4.24, 1.143)
ob_plane_016.rotation_euler = (-1.14, -1.301, -1.892)
ob_plane_016.scale = (0.05066, 0.05066, 0.05066)
ob_plane_016.lineart.crease_threshold = 0.0
ob_plane_015.location = (-0.2218, -4.148, 1.191)
ob_plane_015.rotation_euler = (-1.14, -1.301, -1.892)
ob_plane_015.scale = (0.05066, 0.05066, 0.05066)
ob_plane_015.lineart.crease_threshold = 0.0
ob_plane_014.location = (-0.2439, -4.048, 1.235)
ob_plane_014.rotation_euler = (-1.148, -1.294, -1.884)
ob_plane_014.scale = (0.05066, 0.05066, 0.05066)
ob_plane_014.lineart.crease_threshold = 0.0
ob_plane_013.location = (0.2392, -4.052, 1.226)
ob_plane_013.rotation_euler = (-2.171, -1.258, -1.047)
ob_plane_013.scale = (0.05066, 0.05066, 0.05066)
ob_plane_013.lineart.crease_threshold = 0.0
ob_plane_012.location = (0.2141, -4.151, 1.186)
ob_plane_012.rotation_euler = (-2.187, -1.264, -1.031)
ob_plane_012.scale = (0.05066, 0.05066, 0.05066)
ob_plane_012.lineart.crease_threshold = 0.0
ob_plane_011.location = (0.1895, -4.241, 1.141)
ob_plane_011.rotation_euler = (-2.187, -1.264, -1.031)
ob_plane_011.scale = (0.05066, 0.05066, 0.05066)
ob_plane_011.lineart.crease_threshold = 0.0
ob_plane_010.location = (0.1692, -4.32, 1.109)
ob_plane_010.rotation_euler = (-2.187, -1.264, -1.031)
ob_plane_010.scale = (0.05066, 0.05066, 0.05066)
ob_plane_010.lineart.crease_threshold = 0.0
ob_plane_009.location = (0.1512, -4.389, 1.078)
ob_plane_009.rotation_euler = (-2.187, -1.264, -1.031)
ob_plane_009.scale = (0.05066, 0.05066, 0.05066)
ob_plane_009.lineart.crease_threshold = 0.0
ob_plane_008.location = (0.2127, -3.963, 1.244)
ob_plane_008.rotation_euler = (-2.158, -1.361, -0.7993)
ob_plane_008.scale = (0.05066, 0.05066, 0.05066)
ob_plane_008.lineart.crease_threshold = 0.0
ob_plane_007.location = (0.1868, -3.885, 1.246)
ob_plane_007.rotation_euler = (0.1441, -1.728, -3.081)
ob_plane_007.scale = (0.05066, 0.05066, 0.05066)
ob_plane_007.lineart.crease_threshold = 0.0
ob_plane_006.location = (0.0407, -4.57, 1.308)
ob_plane_006.rotation_euler = (-1.37, 1.285, -1.745)
ob_plane_006.scale = (0.05066, 0.05066, 0.05066)
ob_plane_006.lineart.crease_threshold = 0.0
ob_plane_005.location = (0.07883, -4.501, 1.285)
ob_plane_005.rotation_euler = (-1.453, 1.444, -1.822)
ob_plane_005.scale = (0.05066, 0.05066, 0.05066)
ob_plane_005.lineart.crease_threshold = 0.0
ob_plane_004.location = (0.1226, -4.046, 1.335)
ob_plane_004.rotation_euler = (-1.385, 1.556, -1.501)
ob_plane_004.scale = (0.05066, 0.05066, 0.05066)
ob_plane_004.lineart.crease_threshold = 0.0
ob_plane_003.location = (0.1226, -4.121, 1.322)
ob_plane_003.rotation_euler = (-1.385, 1.556, -1.501)
ob_plane_003.scale = (0.05066, 0.05066, 0.05066)
ob_plane_003.lineart.crease_threshold = 0.0
ob_plane_002.location = (0.1226, -4.209, 1.31)
ob_plane_002.rotation_euler = (-1.385, 1.556, -1.501)
ob_plane_002.scale = (0.05066, 0.05066, 0.05066)
ob_plane_002.lineart.crease_threshold = 0.0
ob_plane_001.location = (0.1226, -4.31, 1.288)
ob_plane_001.rotation_euler = (-1.385, 1.556, -1.501)
ob_plane_001.scale = (0.05066, 0.05066, 0.05066)
ob_plane_001.lineart.crease_threshold = 0.0
ob_plane.location = (0.1226, -4.418, 1.273)
ob_plane.rotation_euler = (-1.311, 1.564, -1.427)
ob_plane.scale = (0.05066, 0.05066, 0.05066)
ob_plane.lineart.crease_threshold = 0.0
ob_cube.location = (0.0, 0.0, 0.0)
ob_cube.lock_rotations_4d = False
ob_cube.empty_display_type = 'ARROWS'
ob_cube.color = (0.0, 0.0, 0.0, 1.0)
ob_cube.lineart.crease_threshold = 0.0
_m = ob_cube.modifiers.new('Mirror', 'MIRROR')
_m.use_clip = True
ob_lamp.location = (4.076, 1.005, 5.904)
ob_lamp.rotation_euler = (0.6503, 0.05522, 1.866)
ob_lamp.lock_rotations_4d = False
ob_lamp.empty_display_type = 'ARROWS'
ob_lamp.color = (0.0, 0.0, 0.0, 0.0)
ob_lamp.hide_viewport = True
ob_lamp.lineart.crease_threshold = 0.0
ob_camera.location = (7.481, -6.508, 5.344)
ob_camera.rotation_euler = (1.109, 0.01082, 0.8149)
ob_camera.lock_rotations_4d = False
ob_camera.empty_display_type = 'ARROWS'
ob_camera.color = (0.0, 0.0, 0.0, 0.0)
ob_camera.hide_viewport = True
ob_camera.display_type = 'WIRE'
ob_camera.lineart.crease_threshold = 0.0

# ---- collection membership
col_collection_1.objects.link(ob_plane_027)
col_collection_1.objects.link(ob_plane_026)
col_collection_1.objects.link(ob_plane_025)
col_collection_1.objects.link(ob_plane_024)
col_collection_1.objects.link(ob_plane_023)
col_collection_1.objects.link(ob_plane_022)
col_collection_1.objects.link(ob_plane_021)
col_collection_1.objects.link(ob_plane_020)
col_collection_1.objects.link(ob_plane_019)
col_collection_1.objects.link(ob_plane_018)
col_collection_1.objects.link(ob_plane_017)
col_collection_1.objects.link(ob_plane_016)
col_collection_1.objects.link(ob_plane_015)
col_collection_1.objects.link(ob_plane_014)
col_collection_1.objects.link(ob_plane_013)
col_collection_1.objects.link(ob_plane_012)
col_collection_1.objects.link(ob_plane_011)
col_collection_1.objects.link(ob_plane_010)
col_collection_1.objects.link(ob_plane_009)
col_collection_1.objects.link(ob_plane_008)
col_collection_1.objects.link(ob_plane_007)
col_collection_1.objects.link(ob_plane_006)
col_collection_1.objects.link(ob_plane_005)
col_collection_1.objects.link(ob_plane_004)
col_collection_1.objects.link(ob_plane_003)
col_collection_1.objects.link(ob_plane_002)
col_collection_1.objects.link(ob_plane_001)
col_collection_1.objects.link(ob_plane)
col_collection_1.objects.link(ob_cube)
col_collection_1.objects.link(ob_lamp)
col_collection_1.objects.link(ob_camera)

# ---- scene / render settings (as saved in the file)
scene.camera = ob_camera
scene.frame_start = 1; scene.frame_end = 250; scene.frame_set(1)
scene.render.engine = 'BLENDER_EEVEE_NEXT'
scene.render.image_settings.file_format = 'JPEG'
scene.render.image_settings.color_mode = 'RGB'
scene.render.image_settings.compression = 90
scene.render.resolution_x = 800
scene.render.resolution_y = 600
scene.render.pixel_aspect_x = 100.0
scene.render.pixel_aspect_y = 100.0
scene.render.fps = 25
scene.render.dither_intensity = 0.0
scene.render.use_compositing = False
scene.render.use_sequencer = False
scene.render.bake_margin = 2
scene.render.bake_bias = 0.0
scene.render.use_stamp_time = False
scene.render.use_stamp_date = False
scene.render.use_stamp_frame = False
scene.render.use_stamp_camera = False
scene.render.use_stamp_scene = False
scene.render.use_stamp_filename = False
scene.render.use_stamp_render_time = False
scene.render.stamp_font_size = 0
scene.cycles.use_denoising = False
scene.cycles.samples = 10
scene.cycles.sampling_pattern = 'TABULATED_SOBOL'
scene.cycles.light_sampling_threshold = 0.0
scene.cycles.use_adaptive_sampling = False
scene.cycles.use_light_tree = False
scene.cycles.blur_glossy = 0.0
scene.cycles.volume_bounces = 1
scene.cycles.pixel_filter_type = 'GAUSSIAN'
scene.cycles.sample_clamp_indirect = 0.0
scene.view_settings.view_transform = 'Raw'
bpy.context.view_layer.update()
